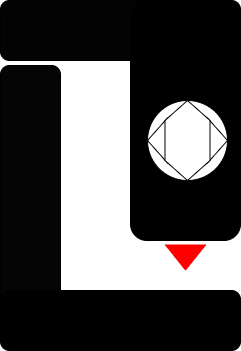

The diagram above was exported from draw.io. Its source (the exported page's mxGraphModel, read from the mxfile embedded in the PNG):
<mxGraphModel dx="1050" dy="581" grid="1" gridSize="10" guides="1" tooltips="1" connect="1" arrows="1" fold="1" page="1" pageScale="1" pageWidth="827" pageHeight="1169" math="0" shadow="0">
  <root>
    <mxCell id="0" />
    <mxCell id="1" parent="0" />
    <mxCell id="uj4tw2MenfDrjxhETuh8-22" value="" style="group" vertex="1" connectable="0" parent="1">
      <mxGeometry x="280" y="90" width="240" height="350" as="geometry" />
    </mxCell>
    <mxCell id="uj4tw2MenfDrjxhETuh8-1" value="" style="rounded=1;whiteSpace=wrap;html=1;fillColor=#030303;" vertex="1" parent="uj4tw2MenfDrjxhETuh8-22">
      <mxGeometry width="240" height="60" as="geometry" />
    </mxCell>
    <mxCell id="uj4tw2MenfDrjxhETuh8-2" value="" style="rounded=1;whiteSpace=wrap;html=1;fillColor=#000000;" vertex="1" parent="uj4tw2MenfDrjxhETuh8-22">
      <mxGeometry x="130" width="110" height="240" as="geometry" />
    </mxCell>
    <mxCell id="uj4tw2MenfDrjxhETuh8-8" value="" style="triangle;whiteSpace=wrap;html=1;rotation=90;strokeColor=#ff0000;fillColor=#FF0000;" vertex="1" parent="uj4tw2MenfDrjxhETuh8-22">
      <mxGeometry x="172.5" y="237" width="25" height="40" as="geometry" />
    </mxCell>
    <mxCell id="uj4tw2MenfDrjxhETuh8-12" value="" style="group" vertex="1" connectable="0" parent="uj4tw2MenfDrjxhETuh8-22">
      <mxGeometry y="65" width="240" height="285" as="geometry" />
    </mxCell>
    <mxCell id="uj4tw2MenfDrjxhETuh8-7" value="" style="rounded=1;whiteSpace=wrap;html=1;rotation=90;fillColor=#050505;" vertex="1" parent="uj4tw2MenfDrjxhETuh8-12">
      <mxGeometry x="-90" y="90" width="240" height="60" as="geometry" />
    </mxCell>
    <mxCell id="uj4tw2MenfDrjxhETuh8-10" value="" style="rounded=1;whiteSpace=wrap;html=1;rotation=0;fillColor=#000000;container=1;" vertex="1" parent="uj4tw2MenfDrjxhETuh8-12">
      <mxGeometry y="225" width="240" height="60" as="geometry" />
    </mxCell>
    <mxCell id="uj4tw2MenfDrjxhETuh8-21" value="" style="group" vertex="1" connectable="0" parent="uj4tw2MenfDrjxhETuh8-22">
      <mxGeometry x="147" y="100" width="80" height="80" as="geometry" />
    </mxCell>
    <mxCell id="uj4tw2MenfDrjxhETuh8-13" value="" style="ellipse;whiteSpace=wrap;html=1;aspect=fixed;" vertex="1" parent="uj4tw2MenfDrjxhETuh8-21">
      <mxGeometry width="80" height="80" as="geometry" />
    </mxCell>
    <mxCell id="uj4tw2MenfDrjxhETuh8-14" value="" style="shape=hexagon;perimeter=hexagonPerimeter2;whiteSpace=wrap;html=1;fixedSize=1;" vertex="1" parent="uj4tw2MenfDrjxhETuh8-21">
      <mxGeometry y="17.5" width="80" height="45" as="geometry" />
    </mxCell>
    <mxCell id="uj4tw2MenfDrjxhETuh8-19" value="" style="shape=hexagon;perimeter=hexagonPerimeter2;whiteSpace=wrap;html=1;fixedSize=1;rotation=-90;" vertex="1" parent="uj4tw2MenfDrjxhETuh8-21">
      <mxGeometry y="17.5" width="80" height="45" as="geometry" />
    </mxCell>
  </root>
</mxGraphModel>